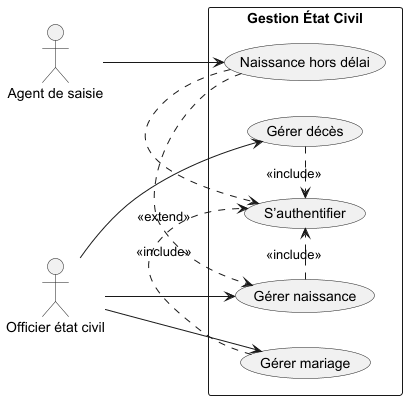

The diagram above was rendered by PlantUML. Its source (embedded in the PNG):
@startuml
left to right direction

actor "Agent de saisie" as Agent
actor "Officier état civil" as OEC

rectangle "Gestion État Civil" {

    usecase "S’authentifier" as Auth

    usecase "Gérer naissance" as Naissance
    usecase "Gérer mariage" as Mariage
    usecase "Gérer décès" as Deces


    usecase "Naissance hors délai" as HorsDelai
}

Agent --> HorsDelai
OEC --> Naissance
OEC --> Mariage
OEC --> Deces

Naissance .> Auth : <<include>>
Mariage .> Auth : <<include>>
Deces .> Auth : <<include>>
HorsDelai .> Auth <<include>>

HorsDelai .> Naissance : <<extend>>

@enduml